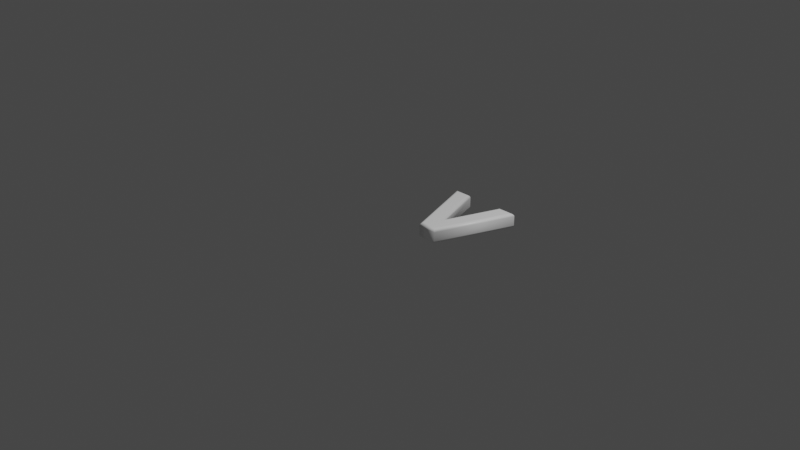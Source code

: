 # Source: 118.blend  (saved by Blender 2.83.19; exported with 4.5.12 LTS)
import bpy
from mathutils import Matrix  # noqa: F401  (used for matrix-valued properties, if any)

bpy.ops.wm.read_factory_settings(use_empty=True)
scene = bpy.context.scene
scene.name = 'Scene'

# ---- collections
col_collection = bpy.data.collections.new('Collection'); scene.collection.children.link(col_collection)

# ---- materials (node trees are filled in below, after node groups)
mat_material = bpy.data.materials.new('Material')
mat_material.alpha_threshold = 0.0
mat_material.use_transparent_shadow = False
mat_material.line_color = (0.0, 0.0, 0.0, 1.0)

# ---- material node trees
mat_material.use_nodes = True; mat_material.node_tree.nodes.clear()
_N = mat_material.node_tree.nodes; _L = mat_material.node_tree.links
n0 = _N.new('ShaderNodeOutputMaterial'); n0.name = 'Material Output'; n0.location = (300, 300)
n1 = _N.new('ShaderNodeBsdfPrincipled'); n1.name = 'Principled BSDF'; n1.location = (10, 300)
n1.distribution = 'GGX'
n1.subsurface_method = 'BURLEY'
n1.inputs[0].default_value = (1.0, 1.0, 1.0, 1.0)
n1.inputs[2].default_value = 0.4
n1.inputs[3].default_value = 1.45
n1.inputs[27].default_value = (0.0, 0.0, 0.0, 1.0)
n1.inputs[28].default_value = 1.0
_L.new(n1.outputs[0], n0.inputs[0])
n0.is_active_output = True

# ---- world
world_world = bpy.data.worlds.new('World'); scene.world = world_world
world_world.use_nodes = True; world_world.node_tree.nodes.clear()
_N = world_world.node_tree.nodes; _L = world_world.node_tree.links
n0 = _N.new('ShaderNodeOutputWorld'); n0.name = 'World Output'; n0.location = (300, 300)
n1 = _N.new('ShaderNodeBackground'); n1.name = 'Background'; n1.location = (10, 300)
n1.inputs[0].default_value = (0.05088, 0.05088, 0.05088, 1.0)
_L.new(n1.outputs[0], n0.inputs[0])
n0.is_active_output = True
world_world.color = (0.05088, 0.05088, 0.05088)
world_world.use_sun_shadow = False
world_world.sun_shadow_jitter_overblur = 0.0

# ---- cameras
cam_camera = bpy.data.cameras.new('Camera')
cam_camera.clip_end = 100.0
cam_camera.ortho_scale = 7.314

# ---- lights
light_light = bpy.data.lights.new('Light', 'POINT')
light_light.transmission_factor = 0.0
light_light.energy = 1000.0
light_light.shadow_soft_size = 0.1
light_light.shadow_maximum_resolution = 0.006
light_light.use_absolute_resolution = True

# ---- meshes
me_118 = bpy.data.meshes.new('118')
me_118.from_pydata([(0.3467, 1.311e-09, 0.08), (0.06961, 0.7797, 0.08), (0.2026, 0.7797, 0.08), (0.4288, 0.1253, 0.08), (0.6558, 0.7797, 0.08), (0.7887, 0.7797, 0.08), (0.5117, 1.311e-09, 0.08), (0.3467, -3.577e-10, -0.08), (0.06961, 0.7797, -0.08), (0.2026, 0.7797, -0.08), (0.4288, 0.1253, -0.08), (0.6558, 0.7797, -0.08), (0.7887, 0.7797, -0.08), (0.5117, -3.577e-10, -0.08), (0.3467, -3.577e-10, -0.08), (0.3386, -0.01148, -0.07772), (0.3317, -0.02121, -0.07121), (0.3271, -0.02772, -0.06148), (0.3255, -0.03, -0.05), (0.3255, -0.03, 0.05), (0.3271, -0.02772, 0.06148), (0.3317, -0.02121, 0.07121), (0.3386, -0.01148, 0.07772), (0.3467, 1.311e-09, 0.08), (0.06961, 0.7797, -0.08), (0.05335, 0.7912, -0.07772), (0.03956, 0.8009, -0.07121), (0.03035, 0.8074, -0.06148), (0.02712, 0.8097, -0.05), (0.02712, 0.8097, 0.05), (0.03035, 0.8074, 0.06148), (0.03956, 0.8009, 0.07121), (0.05335, 0.7912, 0.07772), (0.06961, 0.7797, 0.08), (0.2026, 0.7797, -0.08), (0.2108, 0.7912, -0.07772), (0.2177, 0.8009, -0.07121), (0.2223, 0.8074, -0.06148), (0.2239, 0.8097, -0.05), (0.2239, 0.8097, 0.05), (0.2223, 0.8074, 0.06148), (0.2177, 0.8009, 0.07121), (0.2108, 0.7912, 0.07772), (0.2026, 0.7797, 0.08), (0.4288, 0.1253, -0.08), (0.4288, 0.1604, -0.07772), (0.4289, 0.1901, -0.07121), (0.4289, 0.21, -0.06148), (0.4289, 0.217, -0.05), (0.4289, 0.217, 0.05), (0.4289, 0.21, 0.06148), (0.4289, 0.1901, 0.07121), (0.4288, 0.1604, 0.07772), (0.4288, 0.1253, 0.08), (0.6558, 0.7797, -0.08), (0.6476, 0.7912, -0.07772), (0.6407, 0.8009, -0.07121), (0.636, 0.8074, -0.06148), (0.6344, 0.8097, -0.05), (0.6344, 0.8097, 0.05), (0.636, 0.8074, 0.06148), (0.6407, 0.8009, 0.07121), (0.6476, 0.7912, 0.07772), (0.6558, 0.7797, 0.08), (0.7887, 0.7797, -0.08), (0.805, 0.7912, -0.07772), (0.8188, 0.8009, -0.07121), (0.828, 0.8074, -0.06148), (0.8312, 0.8097, -0.05), (0.8312, 0.8097, 0.05), (0.828, 0.8074, 0.06148), (0.8188, 0.8009, 0.07121), (0.805, 0.7912, 0.07772), (0.7887, 0.7797, 0.08), (0.5117, -3.577e-10, -0.08), (0.5198, -0.01148, -0.07772), (0.5266, -0.02121, -0.07121), (0.5312, -0.02772, -0.06148), (0.5328, -0.03, -0.05), (0.5328, -0.03, 0.05), (0.5312, -0.02772, 0.06148), (0.5266, -0.02121, 0.07121), (0.5198, -0.01148, 0.07772), (0.5117, 1.311e-09, 0.08)], [], [(0, 2, 1), (0, 3, 2), (3, 5, 4), (3, 6, 5), (0, 6, 3), (9, 7, 8), (10, 7, 9), (12, 10, 11), (13, 10, 12), (13, 7, 10), (15, 25, 24, 14), (16, 26, 25, 15), (17, 27, 26, 16), (18, 28, 27, 17), (19, 29, 28, 18), (20, 30, 29, 19), (21, 31, 30, 20), (22, 32, 31, 21), (23, 33, 32, 22), (25, 35, 34, 24), (26, 36, 35, 25), (27, 37, 36, 26), (28, 38, 37, 27), (29, 39, 38, 28), (30, 40, 39, 29), (31, 41, 40, 30), (32, 42, 41, 31), (33, 43, 42, 32), (35, 45, 44, 34), (36, 46, 45, 35), (37, 47, 46, 36), (38, 48, 47, 37), (39, 49, 48, 38), (40, 50, 49, 39), (41, 51, 50, 40), (42, 52, 51, 41), (43, 53, 52, 42), (45, 55, 54, 44), (46, 56, 55, 45), (47, 57, 56, 46), (48, 58, 57, 47), (49, 59, 58, 48), (50, 60, 59, 49), (51, 61, 60, 50), (52, 62, 61, 51), (53, 63, 62, 52), (55, 65, 64, 54), (56, 66, 65, 55), (57, 67, 66, 56), (58, 68, 67, 57), (59, 69, 68, 58), (60, 70, 69, 59), (61, 71, 70, 60), (62, 72, 71, 61), (63, 73, 72, 62), (65, 75, 74, 64), (66, 76, 75, 65), (67, 77, 76, 66), (68, 78, 77, 67), (69, 79, 78, 68), (70, 80, 79, 69), (71, 81, 80, 70), (72, 82, 81, 71), (73, 83, 82, 72), (75, 15, 14, 74), (76, 16, 15, 75), (77, 17, 16, 76), (78, 18, 17, 77), (79, 19, 18, 78), (80, 20, 19, 79), (81, 21, 20, 80), (82, 22, 21, 81), (83, 23, 22, 82)])
me_118.polygons.foreach_set('use_smooth', [0, 0, 0, 0, 0, 0, 0, 0, 0, 0, 1, 1, 1, 1, 1, 1, 1, 1, 1, 1, 1, 1, 1, 1, 1, 1, 1, 1, 1, 1, 1, 1, 1, 1, 1, 1, 1, 1, 1, 1, 1, 1, 1, 1, 1, 1, 1, 1, 1, 1, 1, 1, 1, 1, 1, 1, 1, 1, 1, 1, 1, 1, 1, 1, 1, 1, 1, 1, 1, 1, 1, 1, 1])
_uv = me_118.uv_layers.new(name='UVMap')
_uv.uv.foreach_set('vector', [0.5221, 0.271, 0.9998, 0.3593, 0.9998, 0.4407, 0.5221, 0.271, 0.5989, 0.2207, 0.9998, 0.3593, 0.5989, 0.2207, 0.9998, 0.000161, 0.9998, 0.08162, 0.5989, 0.2207, 0.5221, 0.1699, 0.9998, 0.000161, 0.5221, 0.271, 0.5221, 0.1699, 0.5989, 0.2207, 0.9998, 0.5225, 0.5221, 0.6108, 0.9998, 0.4411, 0.5989, 0.6612, 0.5221, 0.6108, 0.9998, 0.5225, 0.9998, 0.8817, 0.5989, 0.6612, 0.9998, 0.8002, 0.5221, 0.7119, 0.5989, 0.6612, 0.9998, 0.8817, 0.5221, 0.7119, 0.5221, 0.6108, 0.5989, 0.6612, 0.1185, 0.3859, 0.385, 0.1182, 0.3882, 0.1298, 0.1255, 0.3878, 0.1114, 0.384, 0.3819, 0.1065, 0.385, 0.1182, 0.1185, 0.3859, 0.1042, 0.3822, 0.3786, 0.09441, 0.3819, 0.1065, 0.1114, 0.384, 0.09663, 0.3802, 0.3752, 0.08221, 0.3786, 0.09441, 0.1042, 0.3822, 0.03218, 0.3579, 0.3669, 0.05977, 0.3752, 0.08221, 0.09663, 0.3802, 0.02481, 0.3542, 0.3642, 0.05294, 0.3669, 0.05977, 0.03218, 0.3579, 0.01707, 0.3507, 0.361, 0.04498, 0.3642, 0.05294, 0.02481, 0.3542, 0.009135, 0.3473, 0.3572, 0.03578, 0.361, 0.04498, 0.01707, 0.3507, 0.001024, 0.344, 0.3526, 0.02487, 0.3572, 0.03578, 0.009135, 0.3473, 0.385, 0.1182, 0.4481, 0.1689, 0.4367, 0.1665, 0.3882, 0.1298, 0.3819, 0.1065, 0.4594, 0.1707, 0.4481, 0.1689, 0.385, 0.1182, 0.3786, 0.09441, 0.4707, 0.1719, 0.4594, 0.1707, 0.3819, 0.1065, 0.3752, 0.08221, 0.4828, 0.1725, 0.4707, 0.1719, 0.3786, 0.09441, 0.3669, 0.05977, 0.4923, 0.04137, 0.4828, 0.1725, 0.3752, 0.08221, 0.3642, 0.05294, 0.4984, 0.03281, 0.4923, 0.04137, 0.3669, 0.05977, 0.361, 0.04498, 0.5048, 0.02356, 0.4984, 0.03281, 0.3642, 0.05294, 0.3572, 0.03578, 0.5125, 0.01285, 0.5048, 0.02356, 0.361, 0.04498, 0.3526, 0.02487, 0.5218, 0.000161, 0.5125, 0.01285, 0.3572, 0.03578, 0.4481, 0.1689, 0.2068, 0.4713, 0.196, 0.4661, 0.4367, 0.1665, 0.4594, 0.1707, 0.2185, 0.4768, 0.2068, 0.4713, 0.4481, 0.1689, 0.4707, 0.1719, 0.2308, 0.4827, 0.2185, 0.4768, 0.4594, 0.1707, 0.4828, 0.1725, 0.2432, 0.4888, 0.2308, 0.4827, 0.4707, 0.1719, 0.4923, 0.04137, 0.4737, 0.5892, 0.2432, 0.4888, 0.4828, 0.1725, 0.4984, 0.03281, 0.4867, 0.5942, 0.4737, 0.5892, 0.4923, 0.04137, 0.5048, 0.02356, 0.4994, 0.5992, 0.4867, 0.5942, 0.4984, 0.03281, 0.5125, 0.01285, 0.5114, 0.604, 0.4994, 0.5992, 0.5048, 0.02356, 0.5218, 0.000161, 0.5218, 0.6083, 0.5114, 0.604, 0.5125, 0.01285, 0.2068, 0.4713, 0.1995, 0.6858, 0.1883, 0.6869, 0.196, 0.4661, 0.2185, 0.4768, 0.2107, 0.6852, 0.1995, 0.6858, 0.2068, 0.4713, 0.2308, 0.4827, 0.2219, 0.685, 0.2107, 0.6852, 0.2185, 0.4768, 0.2432, 0.4888, 0.2336, 0.6855, 0.2219, 0.685, 0.2308, 0.4827, 0.4737, 0.5892, 0.225, 0.8652, 0.2336, 0.6855, 0.2432, 0.4888, 0.4867, 0.5942, 0.2227, 0.8765, 0.225, 0.8652, 0.4737, 0.5892, 0.4994, 0.5992, 0.2206, 0.8885, 0.2227, 0.8765, 0.4867, 0.5942, 0.5114, 0.604, 0.2188, 0.9025, 0.2206, 0.8885, 0.4994, 0.5992, 0.5218, 0.6083, 0.2174, 0.919, 0.2188, 0.9025, 0.5114, 0.604, 0.1995, 0.6858, 0.1351, 0.6952, 0.1462, 0.6906, 0.1883, 0.6869, 0.2107, 0.6852, 0.1238, 0.7002, 0.1351, 0.6952, 0.1995, 0.6858, 0.2219, 0.685, 0.112, 0.7056, 0.1238, 0.7002, 0.2107, 0.6852, 0.2336, 0.6855, 0.09973, 0.7114, 0.112, 0.7056, 0.2219, 0.685, 0.225, 0.8652, 0.07868, 0.7291, 0.09973, 0.7114, 0.2336, 0.6855, 0.2227, 0.8765, 0.07283, 0.7348, 0.07868, 0.7291, 0.225, 0.8652, 0.2206, 0.8885, 0.06581, 0.7406, 0.07283, 0.7348, 0.2227, 0.8765, 0.2188, 0.9025, 0.05763, 0.7467, 0.06581, 0.7406, 0.2206, 0.8885, 0.2174, 0.919, 0.04799, 0.753, 0.05763, 0.7467, 0.2188, 0.9025, 0.1351, 0.6952, 0.1031, 0.4664, 0.1113, 0.466, 0.1462, 0.6906, 0.1238, 0.7002, 0.09493, 0.4668, 0.1031, 0.4664, 0.1351, 0.6952, 0.112, 0.7056, 0.0866, 0.4671, 0.09493, 0.4668, 0.1238, 0.7002, 0.09973, 0.7114, 0.07814, 0.4674, 0.0866, 0.4671, 0.112, 0.7056, 0.07868, 0.7291, 0.02649, 0.4652, 0.07814, 0.4674, 0.09973, 0.7114, 0.07283, 0.7348, 0.01972, 0.4656, 0.02649, 0.4652, 0.07868, 0.7291, 0.06581, 0.7406, 0.01314, 0.4659, 0.01972, 0.4656, 0.07283, 0.7348, 0.05763, 0.7467, 0.006625, 0.4661, 0.01314, 0.4659, 0.06581, 0.7406, 0.04799, 0.753, 0.000161, 0.4662, 0.006625, 0.4661, 0.05763, 0.7467, 0.1031, 0.4664, 0.1185, 0.3859, 0.1255, 0.3878, 0.1113, 0.466, 0.09493, 0.4668, 0.1114, 0.384, 0.1185, 0.3859, 0.1031, 0.4664, 0.0866, 0.4671, 0.1042, 0.3822, 0.1114, 0.384, 0.09493, 0.4668, 0.07814, 0.4674, 0.09663, 0.3802, 0.1042, 0.3822, 0.0866, 0.4671, 0.02649, 0.4652, 0.03218, 0.3579, 0.09663, 0.3802, 0.07814, 0.4674, 0.01972, 0.4656, 0.02481, 0.3542, 0.03218, 0.3579, 0.02649, 0.4652, 0.01314, 0.4659, 0.01707, 0.3507, 0.02481, 0.3542, 0.01972, 0.4656, 0.006625, 0.4661, 0.009135, 0.3473, 0.01707, 0.3507, 0.01314, 0.4659, 0.000161, 0.4662, 0.001024, 0.344, 0.009135, 0.3473, 0.006625, 0.4661])
me_118.materials.append(mat_material)
me_118.use_remesh_fix_poles = True
me_118.use_remesh_preserve_attributes = False
me_118.use_mirror_vertex_groups = False
me_118.update()

# ---- objects
ob_light = bpy.data.objects.new('Light', light_light)
ob_camera = bpy.data.objects.new('Camera', cam_camera)
ob_118 = bpy.data.objects.new('118', me_118)

# ---- transforms, parenting, visibility, modifiers, constraints
ob_light.location = (4.076, 1.005, 5.904)
ob_light.rotation_euler = (0.6503, 0.05522, 1.866)
ob_light.lock_rotations_4d = False
ob_light.empty_display_type = 'ARROWS'
ob_light.color = (0.0, 0.0, 0.0, 0.0)
ob_light.lineart.crease_threshold = 0.0
ob_camera.location = (7.359, -6.926, 4.958)
ob_camera.rotation_euler = (1.109, 0.0, 0.8149)
ob_camera.lock_rotations_4d = False
ob_camera.empty_display_type = 'ARROWS'
ob_camera.color = (0.0, 0.0, 0.0, 0.0)
ob_camera.display_type = 'WIRE'
ob_camera.lineart.crease_threshold = 0.0
ob_118.location = (0.0, 0.0, 0.0)
ob_118.lineart.crease_threshold = 0.0

# ---- collection membership
col_collection.objects.link(ob_light)
col_collection.objects.link(ob_camera)
col_collection.objects.link(ob_118)

# ---- scene / render settings (as saved in the file)
scene.camera = ob_camera
scene.frame_start = 1; scene.frame_end = 250; scene.frame_set(1)
scene.render.engine = 'BLENDER_EEVEE_NEXT'
scene.cycles.use_denoising = False
scene.cycles.samples = 128
scene.cycles.sampling_pattern = 'TABULATED_SOBOL'
scene.cycles.use_adaptive_sampling = False
scene.cycles.use_light_tree = False
scene.view_settings.view_transform = 'Filmic'
bpy.context.view_layer.update()

